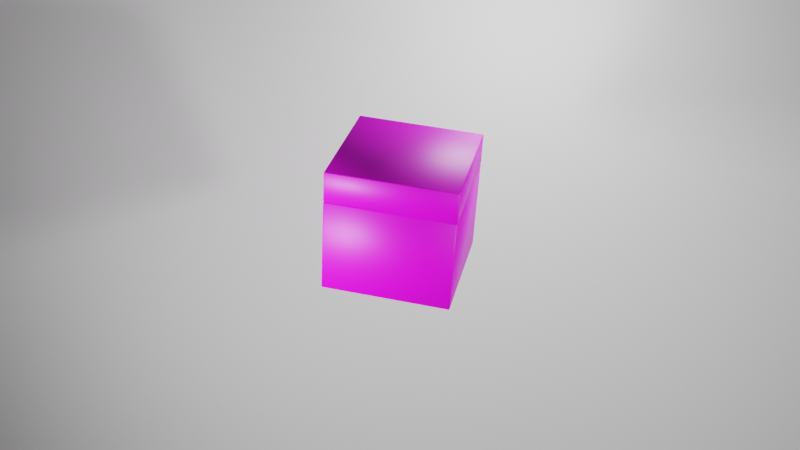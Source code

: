 # Source: Package.blend  (saved by Blender 2.80.50; exported with 4.5.12 LTS)
import bpy
from mathutils import Matrix  # noqa: F401  (used for matrix-valued properties, if any)

bpy.ops.wm.read_factory_settings(use_empty=True)
scene = bpy.context.scene
scene.name = 'Scene'

# ---- collections
col_collection = bpy.data.collections.new('Collection'); scene.collection.children.link(col_collection)

# ---- images (referenced by path relative to the original .blend; pixels are not part of the script)
import os
ASSET_DIR = os.environ.get("B2B_ASSET_DIR", "")  # directory of the original .blend (textures are referenced by path, not embedded)
HERE = os.path.dirname(os.path.abspath(__file__))  # packed textures are extracted next to this script under _unpacked/

def load_image(name, relpath, width, height, colorspace="sRGB"):
    """Load a texture the original file referenced (path relative to the .blend, or extracted next to this script)."""
    p = next((c for c in (os.path.join(HERE, relpath), os.path.join(ASSET_DIR, relpath)) if relpath and os.path.exists(c)), "")
    if p:
        img = bpy.data.images.load(p, check_existing=True)
        img.name = name
    else:  # same state as the original file: an image datablock whose file is absent (Cycles renders it pink)
        img = bpy.data.images.new(name, width, height)
        img.source = "FILE"
        img.filepath = "//" + (relpath or name)
    img.colorspace_settings.name = colorspace
    return img
img_stickertex_jpg = load_image('StickerTex.jpg', 'StickerTex.jpg', 1024, 1024, 'sRGB')

# ---- materials (node trees are filled in below, after node groups)
mat_material_001 = bpy.data.materials.new('Material.001')
mat_material_001.use_transparent_shadow = False
mat_material_001.roughness = 0.25

# ---- material node trees
mat_material_001.use_nodes = True; mat_material_001.node_tree.nodes.clear()
_N = mat_material_001.node_tree.nodes; _L = mat_material_001.node_tree.links
n0 = _N.new('ShaderNodeOutputMaterial'); n0.name = 'Material Output'; n0.location = (300, 300)
n1 = _N.new('ShaderNodeBsdfPrincipled'); n1.name = 'Principled BSDF'; n1.location = (10, 300)
n1.distribution = 'GGX'
n1.subsurface_method = 'BURLEY'
n1.inputs[3].default_value = 1.45
n2 = _N.new('ShaderNodeTexImage'); n2.name = 'Image Texture'; n2.location = (-398, 252)
n2.image = img_stickertex_jpg
_L.new(n1.outputs[0], n0.inputs[0])
_L.new(n2.outputs[0], n1.inputs[0])
n0.is_active_output = True

# ---- world
world_world = bpy.data.worlds.new('World'); scene.world = world_world
world_world.use_nodes = True; world_world.node_tree.nodes.clear()
_N = world_world.node_tree.nodes; _L = world_world.node_tree.links
n0 = _N.new('ShaderNodeOutputWorld'); n0.name = 'World Output'; n0.location = (300, 300)
n1 = _N.new('ShaderNodeBackground'); n1.name = 'Background'; n1.location = (10, 300)
n1.inputs[0].default_value = (0.05088, 0.05088, 0.05088, 1.0)
_L.new(n1.outputs[0], n0.inputs[0])
n0.is_active_output = True
world_world.color = (0.05088, 0.05088, 0.05088)
world_world.use_sun_shadow = False
world_world.sun_shadow_jitter_overblur = 0.0

# ---- cameras
cam_camera_001 = bpy.data.cameras.new('Camera.001')
cam_camera_001.dof.focus_distance = 0.0
cam_camera_001.dof.aperture_fstop = 128.0

# ---- lights
light_point = bpy.data.lights.new('Point', 'POINT')
light_point.transmission_factor = 0.0
light_point.energy = 1000.0
light_point.shadow_buffer_clip_start = 0.5
light_point.shadow_soft_size = 1.12
light_point.shadow_maximum_resolution = 0.006
light_point.use_absolute_resolution = True
light_area = bpy.data.lights.new('Area', 'AREA')
light_area.transmission_factor = 0.0
light_area.energy = 785.4
light_area.shadow_buffer_clip_start = 0.5
light_area.shadow_soft_size = 1.0
light_area.shadow_maximum_resolution = 0.006
light_area.use_absolute_resolution = True
light_area.size = 1.0
light_area.size_y = 1.0
light_area_001 = bpy.data.lights.new('Area.001', 'AREA')
light_area_001.transmission_factor = 0.0
light_area_001.energy = 785.4
light_area_001.shadow_buffer_clip_start = 0.5
light_area_001.shadow_soft_size = 1.0
light_area_001.shadow_maximum_resolution = 0.006
light_area_001.use_absolute_resolution = True
light_area_001.size = 1.0
light_area_001.size_y = 1.0
light_area_002 = bpy.data.lights.new('Area.002', 'AREA')
light_area_002.transmission_factor = 0.0
light_area_002.energy = 785.4
light_area_002.shadow_buffer_clip_start = 0.5
light_area_002.shadow_soft_size = 1.0
light_area_002.shadow_maximum_resolution = 0.006
light_area_002.use_absolute_resolution = True
light_area_002.size = 1.0
light_area_002.size_y = 1.0

# ---- meshes
me_cube = bpy.data.meshes.new('Cube')
me_cube.from_pydata([(-1.0, -1.0, -1.0), (-1.0, 1.0, -1.0), (1.0, -1.0, -1.0), (1.0, 1.0, -1.0), (-1.0, -1.0, 0.5), (-1.0, 1.0, 0.5), (1.0, 1.0, 0.5), (1.0, -1.0, 0.5), (-0.9, -0.9, 0.5), (-0.9, 0.9, 0.5), (0.9, 0.9, 0.5), (0.9, -0.9, 0.5), (-0.9, -0.9, -0.9), (-0.9, 0.9, -0.9), (0.9, 0.9, -0.9), (0.9, -0.9, -0.9)], [], [(1, 3, 2, 0), (2, 7, 4, 0), (3, 6, 7, 2), (1, 5, 6, 3), (0, 4, 5, 1), (7, 6, 10, 11), (6, 5, 9, 10), (4, 7, 11, 8), (5, 4, 8, 9), (10, 9, 13, 14), (8, 11, 15, 12), (9, 8, 12, 13), (11, 10, 14, 15)])
me_cube.polygons.foreach_set('use_smooth', [True] * 13)
_uv = me_cube.uv_layers.new(name='UVMap')
_uv.uv.foreach_set('vector', [0.2095, 0.1625, 0.162, 0.1625, 0.162, 0.1174, 0.2095, 0.1174, 0.7385, 0.04174, 0.7385, 0.3612, 0.3345, 0.3612, 0.3345, 0.04174, 1.089, 0.04231, 1.089, 0.3616, 0.7386, 0.3605, 0.7386, 0.04231, 0.2451, 0.203, 0.2095, 0.203, 0.2095, 0.1579, 0.2451, 0.1579, 0.2602, 0.2076, 0.3189, 0.3475, 0.1419, 0.4217, 0.08322, 0.2818, 0.1145, 0.07231, 0.162, 0.07231, 0.1596, 0.07457, 0.1169, 0.07457, 0.162, 0.07231, 0.162, 0.1174, 0.1596, 0.1151, 0.1596, 0.07457, 0.1145, 0.1174, 0.1145, 0.07231, 0.1169, 0.07457, 0.1169, 0.1151, 0.162, 0.1174, 0.1145, 0.1174, 0.1169, 0.1151, 0.1596, 0.1151, 0.2784, 0.1129, 0.2784, 0.1534, 0.2451, 0.1534, 0.2451, 0.1129, 0.2855, 0.07231, 0.2855, 0.1129, 0.2522, 0.1129, 0.2522, 0.07231, 0.2451, 0.2346, 0.2451, 0.194, 0.2784, 0.194, 0.2784, 0.2346, 0.2451, 0.194, 0.2451, 0.1534, 0.2784, 0.1534, 0.2784, 0.194])
me_cube.materials.append(mat_material_001)
me_cube.use_remesh_preserve_volume = False
me_cube.use_remesh_preserve_attributes = False
me_cube.use_mirror_vertex_groups = False
me_cube.update()
me_cube_002 = bpy.data.meshes.new('Cube.002')
me_cube_002.from_pydata([(-1.0, -1.0, 0.5952), (-1.0, 1.0, 0.5952), (1.0, -1.0, 0.5952), (1.0, 1.0, 0.5952), (-1.0, -1.0, 0.09525), (-1.0, 1.0, 0.09525), (1.0, 1.0, 0.09525), (1.0, -1.0, 0.09525), (-0.9, -0.9, 0.09525), (-0.9, 0.9, 0.09525), (0.9, 0.9, 0.09525), (0.9, -0.9, 0.09525), (-0.9, -0.9, -0.00475), (-0.9, 0.9, -0.00475), (0.9, 0.9, -0.00475), (0.9, -0.9, -0.00475), (-0.8, -0.8, -0.00475), (-0.8, 0.8, -0.00475), (0.8, 0.8, -0.00475), (0.8, -0.8, -0.00475), (-0.8, -0.8, 0.4952), (-0.8, 0.8, 0.4952), (0.8, 0.8, 0.4952), (0.8, -0.8, 0.4952)], [], [(4, 0, 1, 5), (5, 1, 3, 6), (6, 3, 2, 7), (7, 2, 0, 4), (3, 1, 0, 2), (5, 6, 10, 9), (7, 4, 8, 11), (4, 5, 9, 8), (6, 7, 11, 10), (9, 10, 14, 13), (11, 8, 12, 15), (8, 9, 13, 12), (10, 11, 15, 14), (12, 13, 17, 16), (14, 15, 19, 18), (13, 14, 18, 17), (15, 12, 16, 19), (17, 18, 22, 21), (19, 16, 20, 23), (16, 17, 21, 20), (18, 19, 23, 22)])
me_cube_002.polygons.foreach_set('use_smooth', [True] * 21)
_uv = me_cube_002.uv_layers.new(name='UVMap')
_uv.uv.foreach_set('vector', [0.2214, 0.2481, 0.2095, 0.2481, 0.2095, 0.203, 0.2214, 0.203, 0.1976, 0.2075, 0.1857, 0.2075, 0.1857, 0.1625, 0.1976, 0.1625, 0.2784, 0.1129, 0.2902, 0.1129, 0.2902, 0.1579, 0.2784, 0.1579, 0.2784, 0.1579, 0.2902, 0.1579, 0.2902, 0.203, 0.2784, 0.203, 0.2095, 0.07231, 0.2095, 0.1174, 0.162, 0.1174, 0.162, 0.07231, 0.1145, 0.1625, 0.1145, 0.1174, 0.1169, 0.1196, 0.1169, 0.1602, 0.162, 0.1174, 0.162, 0.1625, 0.1596, 0.1602, 0.1596, 0.1196, 0.162, 0.1625, 0.1145, 0.1625, 0.1169, 0.1602, 0.1596, 0.1602, 0.1145, 0.1174, 0.162, 0.1174, 0.1596, 0.1196, 0.1169, 0.1196, 0.2024, 0.203, 0.2024, 0.1625, 0.2047, 0.1625, 0.2047, 0.203, 0.2024, 0.1625, 0.2024, 0.203, 0.2, 0.203, 0.2, 0.1625, 0.2047, 0.203, 0.2047, 0.1625, 0.2071, 0.1625, 0.2071, 0.203, 0.1976, 0.203, 0.1976, 0.1625, 0.2, 0.1625, 0.2, 0.203, 0.2522, 0.1129, 0.2095, 0.1129, 0.2119, 0.1106, 0.2499, 0.1106, 0.2095, 0.07231, 0.2522, 0.07231, 0.2499, 0.07457, 0.2119, 0.07457, 0.2095, 0.1129, 0.2095, 0.07231, 0.2119, 0.07457, 0.2119, 0.1106, 0.2522, 0.07231, 0.2522, 0.1129, 0.2499, 0.1106, 0.2499, 0.07457, 0.1145, 0.2436, 0.1145, 0.2075, 0.1264, 0.2075, 0.1264, 0.2436, 0.2902, 0.203, 0.2902, 0.2391, 0.2784, 0.2391, 0.2784, 0.203, 0.2332, 0.203, 0.2332, 0.2391, 0.2214, 0.2391, 0.2214, 0.203, 0.2451, 0.203, 0.2451, 0.2391, 0.2332, 0.2391, 0.2332, 0.203])
me_cube_002.materials.append(mat_material_001)
me_cube_002.use_remesh_preserve_volume = False
me_cube_002.use_remesh_preserve_attributes = False
me_cube_002.use_mirror_vertex_groups = False
me_cube_002.update()
me_plane_002 = bpy.data.meshes.new('Plane.002')
me_plane_002.from_pydata([(-1.0, -1.0, 0.0), (1.0, -1.0, 0.0), (-1.0, 1.0, 0.0), (1.0, 1.0, 0.0)], [], [(0, 1, 3, 2)])
_uv = me_plane_002.uv_layers.new(name='UVMap')
_uv.uv.foreach_set('vector', [0.0, 0.0, 1.0, 0.0, 1.0, 1.0, 0.0, 1.0])
me_plane_002.use_remesh_preserve_volume = False
me_plane_002.use_remesh_preserve_attributes = False
me_plane_002.use_mirror_vertex_groups = False
me_plane_002.update()

# ---- objects
ob_cube = bpy.data.objects.new('Cube', me_cube)
ob_cube_001 = bpy.data.objects.new('Cube.001', me_cube_002)
ob_camera = bpy.data.objects.new('Camera', cam_camera_001)
ob_plane = bpy.data.objects.new('Plane', me_plane_002)
ob_empty = bpy.data.objects.new('Empty', None)
ob_point = bpy.data.objects.new('Point', light_point)
ob_area = bpy.data.objects.new('Area', light_area)
ob_area_001 = bpy.data.objects.new('Area.001', light_area_001)
ob_area_002 = bpy.data.objects.new('Area.002', light_area_002)

# ---- transforms, parenting, visibility, modifiers, constraints
ob_cube.parent = ob_empty
ob_cube.matrix_parent_inverse = Matrix(((0.7872, -0.0, 0.0, -0.0), (-0.0, 0.7872, -0.0, 0.0), (0.0, -0.0, 0.7872, -0.0), (-0.0, 0.0, -0.0, 1.0)))
ob_cube.location = (0.0, 0.0, 0.0)
ob_cube.lineart.crease_threshold = 0.0
_m = ob_cube.modifiers.new('Bevel', 'BEVEL')
_m.width = 0.015
_m.width_pct = 0.015
_m.limit_method = 'NONE'
ob_cube_001.parent = ob_empty
ob_cube_001.matrix_parent_inverse = Matrix(((0.7872, -0.0, 0.0, -0.0), (-0.0, 0.7872, -0.0, 0.0), (0.0, -0.0, 0.7872, -0.0), (-0.0, 0.0, -0.0, 1.0)))
ob_cube_001.location = (0.0, 0.0, 0.4049)
ob_cube_001.lineart.crease_threshold = 0.0
_m = ob_cube_001.modifiers.new('Bevel', 'BEVEL')
_m.width = 0.015
_m.width_pct = 0.015
_m.limit_method = 'NONE'
ob_camera.location = (0.0, -17.0, 2.0)
ob_camera.rotation_euler = (-4.843, -6.698e-06, 0.002946)
ob_camera.lineart.crease_threshold = 0.0
ob_plane.location = (0.0, 6.017, -1.193)
ob_plane.rotation_euler = (1.447, -0.0, 0.0)
ob_plane.scale = (-8.649, -5.045, -6.815)
ob_plane.lineart.crease_threshold = 0.0
ob_empty.location = (0.0, 0.0, 0.0)
ob_empty.rotation_euler = (0.3926, 0.1411, -0.1914)
ob_empty.scale = (1.27, 1.27, 1.27)
ob_empty.empty_display_type = 'CUBE'
ob_empty.lineart.crease_threshold = 0.0
ob_point.location = (2.589, 2.117, 4.095)
ob_point.lineart.crease_threshold = 0.0
ob_area.location = (0.0, 0.0, 0.0)
ob_area.lineart.crease_threshold = 0.0
ob_area_001.location = (-5.939, -3.88, -2.3)
ob_area_001.rotation_euler = (1.953, 0.139, 5.265)
ob_area_001.lineart.crease_threshold = 0.0
ob_area_002.location = (8.418, -6.475, -1.552)
ob_area_002.rotation_euler = (1.755, 0.2398, 7.176)
ob_area_002.lineart.crease_threshold = 0.0

# ---- collection membership
col_collection.objects.link(ob_cube)
col_collection.objects.link(ob_cube_001)
col_collection.objects.link(ob_camera)
col_collection.objects.link(ob_plane)
col_collection.objects.link(ob_empty)
col_collection.objects.link(ob_point)
col_collection.objects.link(ob_area)
col_collection.objects.link(ob_area_001)
col_collection.objects.link(ob_area_002)

# ---- scene / render settings (as saved in the file)
scene.camera = ob_camera
scene.frame_start = 1; scene.frame_end = 250; scene.frame_set(164)
scene.render.engine = 'BLENDER_EEVEE_NEXT'
scene.cycles.use_denoising = False
scene.cycles.samples = 128
scene.cycles.sampling_pattern = 'TABULATED_SOBOL'
scene.cycles.use_adaptive_sampling = False
scene.cycles.use_light_tree = False
scene.view_settings.view_transform = 'Filmic'
bpy.context.view_layer.update()
